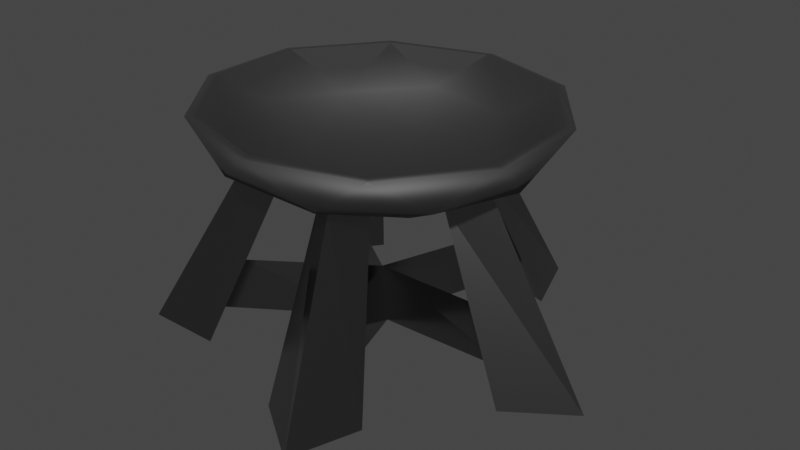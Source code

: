 # Source: sanctuary_brazier.blend  (saved by Blender 3.2.14; exported with 4.5.12 LTS)
import bpy
from mathutils import Matrix  # noqa: F401  (used for matrix-valued properties, if any)

bpy.ops.wm.read_factory_settings(use_empty=True)
scene = bpy.context.scene
scene.name = 'Scene'

# ---- collections
col_collection = bpy.data.collections.new('Collection'); scene.collection.children.link(col_collection)

# ---- materials (node trees are filled in below, after node groups)
mat_brazierbowl = bpy.data.materials.new('BrazierBowl')
mat_brazierbowl.use_transparent_shadow = False
mat_bazierlegs = bpy.data.materials.new('BazierLegs')
mat_bazierlegs.use_transparent_shadow = False

# ---- material node trees
mat_brazierbowl.use_nodes = True; mat_brazierbowl.node_tree.nodes.clear()
_N = mat_brazierbowl.node_tree.nodes; _L = mat_brazierbowl.node_tree.links
n0 = _N.new('ShaderNodeBsdfPrincipled'); n0.name = 'Principled BSDF'; n0.location = (10, 300)
n0.distribution = 'GGX'
n0.subsurface_method = 'RANDOM_WALK_SKIN'
n0.inputs[0].default_value = (0.1226, 0.1226, 0.1226, 1.0)
n0.inputs[1].default_value = 1.0
n0.inputs[2].default_value = 0.6835
n0.inputs[3].default_value = 1.45
n0.inputs[27].default_value = (0.0, 0.0, 0.0, 1.0)
n0.inputs[28].default_value = 1.0
n1 = _N.new('ShaderNodeOutputMaterial'); n1.name = 'Material Output'; n1.location = (300, 300)
_L.new(n0.outputs[0], n1.inputs[0])
n1.is_active_output = True
mat_bazierlegs.use_nodes = True; mat_bazierlegs.node_tree.nodes.clear()
_N = mat_bazierlegs.node_tree.nodes; _L = mat_bazierlegs.node_tree.links
n0 = _N.new('ShaderNodeBsdfPrincipled'); n0.name = 'Principled BSDF'; n0.location = (10, 300)
n0.distribution = 'GGX'
n0.subsurface_method = 'RANDOM_WALK_SKIN'
n0.inputs[0].default_value = (0.2697, 0.2697, 0.2697, 1.0)
n0.inputs[1].default_value = 1.0
n0.inputs[2].default_value = 0.2064
n0.inputs[3].default_value = 1.45
n0.inputs[27].default_value = (0.0, 0.0, 0.0, 1.0)
n0.inputs[28].default_value = 1.0
n1 = _N.new('ShaderNodeOutputMaterial'); n1.name = 'Material Output'; n1.location = (300, 300)
_L.new(n0.outputs[0], n1.inputs[0])
n1.is_active_output = True

# ---- world
world_world = bpy.data.worlds.new('World'); scene.world = world_world
world_world.use_nodes = True; world_world.node_tree.nodes.clear()
_N = world_world.node_tree.nodes; _L = world_world.node_tree.links
n0 = _N.new('ShaderNodeOutputWorld'); n0.name = 'World Output'; n0.location = (300, 300)
n1 = _N.new('ShaderNodeBackground'); n1.name = 'Background'; n1.location = (10, 300)
n1.inputs[0].default_value = (0.05088, 0.05088, 0.05088, 1.0)
_L.new(n1.outputs[0], n0.inputs[0])
n0.is_active_output = True
world_world.color = (0.05088, 0.05088, 0.05088)
world_world.use_sun_shadow = False
world_world.sun_shadow_jitter_overblur = 0.0

# ---- meshes
me_icosphere = bpy.data.meshes.new('Icosphere')
me_icosphere.from_pydata([(0.0, 0.0, -1.0), (0.7236, -0.5257, -0.4472), (-0.2764, -0.8506, -0.4472), (-0.8944, 0.0, -0.4472), (-0.2764, 0.8506, -0.4472), (0.7236, 0.5257, -0.4472), (0.02559, -0.5219, -0.7903), (0.2861, -0.4373, -0.7903), (0.2141, -0.6588, -0.6464), (0.6928, 0.0, -0.6464), (0.5043, 0.1369, -0.7903), (-0.4885, -0.1856, -0.7903), (-0.5605, -0.4072, -0.6464), (-0.3275, 0.4072, -0.7903), (-0.5605, 0.4072, -0.6464), (0.2141, 0.6588, -0.6464), (0.9511, -0.309, 0.0), (0.9511, 0.309, 0.0), (0.0, -1.0, 0.0), (0.5878, -0.809, 0.0), (-0.9511, -0.309, 0.0), (-0.5878, -0.809, 0.0), (-0.5878, 0.809, 0.0), (-0.9511, 0.309, 0.0), (0.5878, 0.809, 0.0), (0.0, 1.0, 0.0), (7.548e-08, 2.785e-10, -0.947), (0.6853, -0.4979, -0.4235), (-0.2617, -0.8056, -0.4235), (-0.847, 0.0, -0.4235), (-0.2617, 0.8056, -0.4235), (0.6853, 0.4979, -0.4235), (-0.1538, -0.4734, -0.8054), (0.4027, -0.2926, -0.8054), (0.2489, -0.766, -0.4978), (0.8054, -5.642e-10, -0.4978), (0.4027, 0.2926, -0.8054), (-0.4978, 2.821e-10, -0.8054), (-0.6516, -0.4734, -0.4978), (-0.1538, 0.4734, -0.8054), (-0.6516, 0.4734, -0.4978), (0.2489, 0.766, -0.4978), (0.9027, -0.2942, 0.0115), (0.9027, 0.2942, 0.0115), (-0.0008016, -0.9494, 0.0115), (0.5587, -0.7676, 0.0115), (-0.9032, -0.2926, 0.0115), (-0.5574, -0.7686, 0.0115), (-0.5574, 0.7686, 0.0115), (-0.9032, 0.2926, 0.0115), (0.5587, 0.7676, 0.0115), (-0.0008016, 0.9494, 0.0115), (0.2629, 0.809, -0.5257), (0.4253, 0.309, -0.8507), (0.2861, 0.4373, -0.7903), (-0.6882, 0.5, -0.5257), (-0.1625, 0.5, -0.8507), (0.02559, 0.5219, -0.7903), (-0.6882, -0.5, -0.5257), (-0.5257, 0.0, -0.8507), (-0.4885, 0.1856, -0.7903), (0.8506, 0.0, -0.5257), (-0.1625, -0.5, -0.8507), (-0.3275, -0.4072, -0.7903), (0.2629, -0.809, -0.5257), (0.4253, -0.309, -0.8507), (0.5043, -0.1369, -0.7903), (0.3124, 0.8377, -2.572), (0.3977, 1.224, -2.771), (0.2397, 0.8613, -2.572), (-0.7002, 0.5559, -2.572), (-1.041, 0.7564, -2.771), (-0.7451, 0.4941, -2.572), (-0.7451, -0.4941, -2.572), (-1.041, -0.7564, -2.771), (-0.7002, -0.5559, -2.572), (1.287, -1.704e-09, -2.771), (0.8932, 0.03821, -2.572), (0.8932, -0.03821, -2.572), (0.2397, -0.8613, -2.572), (0.3977, -1.224, -2.771), (0.3124, -0.8377, -2.572), (-0.6181, 0.4491, -1.98), (0.2361, 0.7266, -1.98), (0.764, 0.0, -1.98), (-0.6181, -0.4491, -1.98), (0.2361, -0.7266, -1.98), (0.5314, 0.8123, -2.771), (0.04754, 0.9695, -2.771), (-0.6083, 0.7564, -2.771), (-0.9074, 0.3448, -2.771), (-0.9074, -0.3448, -2.771), (-0.6083, -0.7564, -2.771), (0.9367, 0.2544, -2.771), (0.9367, -0.2544, -2.771), (0.04754, -0.9695, -2.771), (0.5314, -0.8123, -2.771), (0.7205, -0.1957, -1.781), (-0.4679, 0.5818, -1.781), (0.7205, 0.1957, -1.781), (-0.6979, 0.2652, -1.781), (0.03656, -0.7457, -1.781), (0.4087, -0.6248, -1.781), (-0.6979, -0.2652, -1.781), (-0.4679, -0.5818, -1.781), (0.4087, 0.6248, -1.781), (0.03656, 0.7457, -1.781), (0.07935, 0.05765, -2.572), (-0.03031, 0.09328, -2.572), (-0.09808, 1.49e-08, -2.572), (-0.03031, -0.09328, -2.572), (0.07935, -0.05765, -2.572), (-0.0001558, 0.0002157, -1.98)], [], [(0, 65, 62), (1, 65, 61), (0, 62, 59), (0, 59, 56), (0, 56, 53), (1, 61, 16), (2, 64, 18), (3, 58, 20), (4, 55, 22), (5, 52, 24), (1, 16, 19), (2, 18, 21), (3, 20, 23), (4, 22, 25), (5, 24, 17), (24, 52, 25), (52, 4, 25), (22, 55, 23), (55, 3, 23), (20, 58, 21), (58, 2, 21), (18, 64, 19), (64, 1, 19), (16, 61, 17), (61, 5, 17), (53, 52, 5), (56, 4, 52), (56, 55, 4), (70, 82, 112, 108), (59, 3, 55), (59, 58, 3), (67, 83, 112, 107), (62, 2, 58), (61, 53, 5), (57, 15, 68, 88, 106), (65, 0, 53), (62, 64, 2), (63, 12, 74, 92, 104), (65, 1, 64), (26, 32, 33), (27, 35, 33), (26, 37, 32), (26, 39, 37), (26, 36, 39), (27, 42, 35), (28, 44, 34), (29, 46, 38), (30, 48, 40), (31, 50, 41), (27, 45, 42), (28, 47, 44), (29, 49, 46), (30, 51, 48), (31, 43, 50), (50, 51, 41), (41, 51, 30), (48, 49, 40), (40, 49, 29), (46, 47, 38), (38, 47, 28), (44, 45, 34), (34, 45, 27), (42, 43, 35), (35, 43, 31), (36, 31, 41), (36, 41, 39), (39, 41, 30), (39, 30, 40), (39, 40, 37), (37, 40, 29), (37, 29, 38), (37, 38, 32), (32, 38, 28), (35, 31, 36), (35, 36, 33), (33, 36, 26), (32, 28, 34), (32, 34, 33), (33, 34, 27), (17, 24, 50, 43), (25, 22, 48, 51), (23, 20, 46, 49), (21, 18, 44, 47), (19, 16, 42, 45), (24, 25, 51, 50), (22, 23, 49, 48), (20, 21, 47, 46), (18, 19, 45, 44), (16, 17, 43, 42), (54, 15, 52, 53), (57, 54, 53, 56), (15, 57, 56, 52), (13, 14, 55, 56), (60, 13, 56, 59), (14, 60, 59, 55), (11, 12, 58, 59), (63, 11, 59, 62), (12, 63, 62, 58), (9, 10, 53, 61), (66, 9, 61, 65), (10, 66, 65, 53), (6, 8, 64, 62), (7, 6, 62, 65), (8, 7, 65, 64), (87, 88, 68), (89, 90, 71), (91, 92, 74), (76, 94, 93), (95, 96, 80), (14, 13, 98, 89, 71), (78, 84, 112, 111), (7, 8, 80, 96, 102), (8, 6, 101, 95, 80), (85, 75, 110, 112), (10, 9, 76, 93, 99), (12, 11, 103, 91, 74), (9, 66, 97, 94, 76), (15, 54, 105, 87, 68), (83, 105, 54, 57, 106), (84, 97, 66, 10, 99), (85, 103, 11, 63, 104), (86, 101, 6, 7, 102), (67, 69, 88, 87), (70, 72, 90, 89), (73, 75, 92, 91), (78, 77, 93, 94), (79, 81, 96, 95), (84, 78, 94, 97), (82, 70, 89, 98), (77, 84, 99, 93), (72, 82, 100, 90), (86, 79, 95, 101), (81, 86, 102, 96), (85, 73, 91, 103), (75, 85, 104, 92), (83, 67, 87, 105), (69, 83, 106, 88), (83, 69, 108, 112), (84, 77, 107, 112), (69, 67, 107, 108), (82, 72, 109, 112), (72, 70, 108, 109), (79, 86, 112, 110), (75, 73, 109, 110), (86, 81, 111, 112), (77, 78, 111, 107), (73, 85, 112, 109), (81, 79, 110, 111), (60, 14, 71, 90, 100), (82, 98, 13, 60, 100)])
me_icosphere.polygons.foreach_set('use_smooth', [1, 1, 1, 1, 1, 1, 1, 1, 1, 1, 1, 1, 1, 1, 1, 1, 1, 1, 1, 1, 1, 1, 1, 1, 1, 1, 1, 1, 0, 1, 1, 0, 1, 1, 0, 1, 1, 0, 1, 1, 1, 1, 1, 1, 1, 1, 1, 1, 1, 1, 1, 1, 1, 1, 1, 1, 1, 1, 1, 1, 1, 1, 1, 1, 1, 1, 1, 1, 1, 1, 1, 1, 1, 1, 1, 1, 1, 1, 1, 1, 1, 1, 1, 1, 1, 1, 1, 1, 1, 1, 1, 1, 1, 1, 1, 1, 1, 1, 1, 1, 1, 1, 1, 1, 0, 0, 0, 0, 0, 0, 0, 0, 0, 0, 0, 0, 0, 0, 0, 0, 0, 0, 0, 0, 0, 0, 0, 0, 0, 0, 0, 0, 0, 0, 0, 0, 0, 0, 0, 0, 0, 0, 0, 0, 0, 0, 0, 0, 0, 0])
me_icosphere.polygons.foreach_set('material_index', [0, 0, 0, 0, 0, 0, 0, 0, 0, 0, 0, 0, 0, 0, 0, 0, 0, 0, 0, 0, 0, 0, 0, 0, 0, 0, 0, 0, 1, 0, 0, 1, 0, 0, 1, 0, 0, 1, 0, 0, 0, 0, 0, 0, 0, 0, 0, 0, 0, 0, 0, 0, 0, 0, 0, 0, 0, 0, 0, 0, 0, 0, 0, 0, 0, 0, 0, 0, 0, 0, 0, 0, 0, 0, 0, 0, 0, 0, 0, 0, 0, 0, 0, 0, 0, 0, 0, 0, 0, 0, 0, 0, 0, 0, 0, 0, 0, 0, 0, 0, 0, 0, 0, 0, 1, 1, 1, 1, 1, 1, 1, 1, 1, 1, 1, 1, 1, 1, 1, 1, 1, 1, 1, 1, 1, 1, 1, 1, 1, 1, 1, 1, 1, 1, 1, 1, 1, 1, 1, 1, 1, 1, 1, 1, 1, 1, 1, 1, 1, 1])
_uv = me_icosphere.uv_layers.new(name='UVMap')
_uv.uv.foreach_set('vector', [0.5042, 0.5812, 0.6266, 0.4922, 0.4574, 0.4373, 0.3529, 0.7495, 0.4153, 0.6333, 0.5042, 0.7269, 0.5042, 0.5812, 0.4574, 0.4373, 0.3529, 0.5812, 0.5042, 0.5812, 0.3529, 0.5812, 0.4574, 0.7251, 0.5042, 0.5812, 0.4574, 0.7251, 0.6266, 0.6701, 0.3529, 0.7495, 0.5042, 0.7269, 0.4153, 0.8782, 0.4247, 0.7495, 0.5799, 0.7269, 0.5042, 0.8782, 0.5042, 0.7495, 0.3603, 0.7269, 0.4153, 0.8782, 0.4247, 0.7495, 0.3061, 0.7269, 0.335, 0.8782, 0.7125, 0.7495, 0.5799, 0.7269, 0.6734, 0.8782, 0.3529, 0.7495, 0.4153, 0.8782, 0.2713, 0.8782, 0.4247, 0.7495, 0.5042, 0.8782, 0.335, 0.8782, 0.5042, 0.7495, 0.4153, 0.8782, 0.5931, 0.8782, 0.4247, 0.7495, 0.335, 0.8782, 0.5042, 0.8782, 0.6555, 0.7495, 0.7371, 0.8782, 0.5931, 0.8782, 0.6734, 0.8782, 0.5799, 0.7269, 0.5042, 0.8782, 0.5799, 0.7269, 0.4247, 0.7495, 0.5042, 0.8782, 0.7371, 0.8782, 0.6481, 0.7269, 0.5931, 0.8782, 0.6481, 0.7269, 0.5042, 0.7495, 0.5931, 0.8782, 0.4153, 0.8782, 0.3603, 0.7269, 0.2713, 0.8782, 0.3061, 0.7269, 0.4247, 0.7495, 0.335, 0.8782, 0.5042, 0.8782, 0.5799, 0.7269, 0.6734, 0.8782, 0.5799, 0.7269, 0.7125, 0.7495, 0.6734, 0.8782, 0.4153, 0.8782, 0.5042, 0.7269, 0.5931, 0.8782, 0.5042, 0.7269, 0.6555, 0.7495, 0.5931, 0.8782, 0.6266, 0.6701, 0.5799, 0.814, 0.7125, 0.7325, 0.4574, 0.6333, 0.4247, 0.7495, 0.5799, 0.7269, 0.4574, 0.7251, 0.3061, 0.7251, 0.4247, 0.826, 0.3027, 0.1379, 0.3263, 0.3083, 0.5042, 0.3083, 0.4955, 0.1379, 0.5042, 0.6333, 0.5042, 0.7495, 0.6481, 0.7269, 0.5042, 0.6333, 0.3603, 0.7269, 0.5042, 0.7495, 0.7453, 0.1379, 0.7134, 0.3083, 0.5043, 0.3083, 0.5208, 0.1379, 0.4574, 0.4373, 0.4247, 0.3363, 0.3061, 0.4373, 0.5042, 0.7269, 0.5931, 0.6333, 0.6555, 0.7495, 0.5116, 0.6507, 0.5658, 0.6921, 0.6187, 0.08055, 0.5179, 0.08055, 0.5147, 0.3656, 0.6266, 0.4922, 0.5042, 0.5812, 0.6266, 0.6701, 0.4574, 0.6333, 0.5799, 0.7269, 0.4247, 0.7495, 0.41, 0.6507, 0.3429, 0.6921, 0.2045, 0.08055, 0.3291, 0.08055, 0.3695, 0.3656, 0.6266, 0.4922, 0.7125, 0.4299, 0.5799, 0.3483, 0.5042, 0.5812, 0.4599, 0.4449, 0.6201, 0.497, 0.3609, 0.7563, 0.5042, 0.7349, 0.42, 0.6464, 0.5042, 0.5812, 0.3609, 0.5812, 0.4599, 0.4449, 0.5042, 0.5812, 0.4599, 0.7174, 0.3609, 0.5812, 0.5042, 0.5812, 0.6201, 0.6654, 0.4599, 0.7174, 0.3609, 0.7563, 0.4195, 0.8815, 0.5042, 0.7349, 0.4289, 0.7563, 0.504, 0.8815, 0.5758, 0.7349, 0.5042, 0.7563, 0.42, 0.8815, 0.3679, 0.7349, 0.4289, 0.7563, 0.3438, 0.8815, 0.3167, 0.7349, 0.7014, 0.7563, 0.665, 0.8815, 0.5758, 0.7349, 0.3609, 0.7563, 0.2833, 0.8815, 0.4195, 0.8815, 0.4289, 0.7563, 0.3438, 0.8815, 0.504, 0.8815, 0.5042, 0.7563, 0.5884, 0.8815, 0.42, 0.8815, 0.4289, 0.7563, 0.504, 0.8815, 0.3438, 0.8815, 0.6475, 0.7563, 0.5889, 0.8815, 0.7252, 0.8815, 0.665, 0.8815, 0.504, 0.8815, 0.5758, 0.7349, 0.5758, 0.7349, 0.504, 0.8815, 0.4289, 0.7563, 0.7254, 0.8815, 0.5884, 0.8815, 0.6405, 0.7349, 0.6405, 0.7349, 0.5884, 0.8815, 0.5042, 0.7563, 0.42, 0.8815, 0.283, 0.8815, 0.3679, 0.7349, 0.3167, 0.7349, 0.3438, 0.8815, 0.4289, 0.7563, 0.504, 0.8815, 0.665, 0.8815, 0.5758, 0.7349, 0.5758, 0.7349, 0.665, 0.8815, 0.7014, 0.7563, 0.4195, 0.8815, 0.5889, 0.8815, 0.5042, 0.7349, 0.5042, 0.7349, 0.5889, 0.8815, 0.6475, 0.7563, 0.6201, 0.6654, 0.7014, 0.7245, 0.5758, 0.8017, 0.6201, 0.6654, 0.5758, 0.8017, 0.4599, 0.7174, 0.4599, 0.6464, 0.5758, 0.7349, 0.4289, 0.7563, 0.4599, 0.7174, 0.4289, 0.813, 0.3167, 0.7174, 0.4599, 0.7174, 0.3167, 0.7174, 0.3609, 0.5812, 0.5042, 0.6464, 0.6405, 0.7349, 0.5042, 0.7563, 0.5042, 0.6464, 0.5042, 0.7563, 0.3679, 0.7349, 0.3609, 0.5812, 0.3167, 0.4449, 0.4599, 0.4449, 0.4599, 0.4449, 0.3167, 0.4449, 0.4289, 0.3493, 0.5042, 0.7349, 0.6475, 0.7563, 0.5884, 0.6464, 0.736, 0.5812, 0.6201, 0.6654, 0.6201, 0.497, 0.6201, 0.497, 0.6201, 0.6654, 0.5042, 0.5812, 0.4599, 0.6464, 0.4289, 0.7563, 0.5758, 0.7349, 0.4599, 0.4449, 0.5758, 0.3607, 0.6201, 0.497, 0.6201, 0.497, 0.5758, 0.3607, 0.7014, 0.4379, 0.778, 0.6701, 0.6734, 0.814, 0.665, 0.8021, 0.764, 0.6658, 0.5042, 0.869, 0.335, 0.814, 0.3438, 0.8024, 0.504, 0.8545, 0.2305, 0.6701, 0.2305, 0.4922, 0.2442, 0.4969, 0.2442, 0.6654, 0.335, 0.3483, 0.5042, 0.2933, 0.504, 0.3079, 0.3438, 0.36, 0.6734, 0.3483, 0.778, 0.4922, 0.764, 0.4965, 0.665, 0.3602, 0.6734, 0.814, 0.5042, 0.869, 0.504, 0.8545, 0.665, 0.8021, 0.335, 0.814, 0.2305, 0.6701, 0.2442, 0.6654, 0.3438, 0.8024, 0.2305, 0.4922, 0.335, 0.3483, 0.3438, 0.36, 0.2442, 0.4969, 0.5042, 0.2933, 0.6734, 0.3483, 0.665, 0.3602, 0.504, 0.3079, 0.778, 0.4922, 0.778, 0.6701, 0.764, 0.6658, 0.764, 0.4965, 0.5865, 0.707, 0.5658, 0.7708, 0.5799, 0.814, 0.6266, 0.6701, 0.5116, 0.7314, 0.5865, 0.707, 0.6266, 0.6701, 0.4574, 0.7251, 0.5658, 0.7708, 0.5116, 0.7314, 0.4574, 0.7251, 0.5799, 0.814, 0.41, 0.6984, 0.3429, 0.6984, 0.3061, 0.7251, 0.4574, 0.7251, 0.3636, 0.6346, 0.41, 0.6984, 0.4574, 0.7251, 0.3529, 0.5812, 0.3429, 0.6984, 0.3636, 0.6346, 0.3529, 0.5812, 0.3061, 0.7251, 0.3636, 0.5277, 0.3429, 0.464, 0.3061, 0.4373, 0.3529, 0.5812, 0.41, 0.464, 0.3636, 0.5277, 0.3529, 0.5812, 0.4574, 0.4373, 0.3429, 0.464, 0.41, 0.464, 0.4574, 0.4373, 0.3061, 0.4373, 0.7036, 0.5812, 0.6494, 0.6206, 0.6266, 0.6701, 0.749, 0.5812, 0.6494, 0.5418, 0.7036, 0.5812, 0.749, 0.5812, 0.6266, 0.4922, 0.6494, 0.6206, 0.6494, 0.5418, 0.6266, 0.4922, 0.6266, 0.6701, 0.5116, 0.431, 0.5658, 0.3915, 0.5799, 0.3483, 0.4574, 0.4373, 0.5865, 0.4553, 0.5116, 0.431, 0.4574, 0.4373, 0.6266, 0.4922, 0.5658, 0.3915, 0.5865, 0.4553, 0.6266, 0.4922, 0.5799, 0.3483, 0.6572, 0.815, 0.5179, 0.8602, 0.6187, 0.9334, 0.3291, 0.7989, 0.243, 0.6804, 0.2045, 0.7989, 0.243, 0.4819, 0.3291, 0.3635, 0.2045, 0.3635, 0.8746, 0.5812, 0.7738, 0.508, 0.7738, 0.6544, 0.5179, 0.3021, 0.6572, 0.3474, 0.6187, 0.2289, 0.3429, 0.6921, 0.41, 0.6507, 0.3695, 0.3656, 0.3291, 0.08055, 0.2045, 0.08055, 0.7613, 0.1379, 0.7241, 0.3083, 0.5042, 0.3083, 0.527, 0.1379, 0.3783, 0.6507, 0.3146, 0.6921, 0.1519, 0.08055, 0.2704, 0.08055, 0.3244, 0.3656, 0.5658, 0.6921, 0.5116, 0.6507, 0.5147, 0.3656, 0.5179, 0.08055, 0.6187, 0.08055, 0.3263, 0.3083, 0.3027, 0.1379, 0.4955, 0.1379, 0.5042, 0.3083, 0.6494, 0.6507, 0.7036, 0.6921, 0.8746, 0.08055, 0.7738, 0.08055, 0.7116, 0.3656, 0.387, 0.6921, 0.4508, 0.6507, 0.4279, 0.3656, 0.405, 0.08055, 0.2865, 0.08055, 0.7036, 0.6921, 0.6494, 0.6507, 0.7116, 0.3656, 0.7738, 0.08055, 0.8746, 0.08055, 0.6938, 0.6921, 0.6301, 0.6507, 0.684, 0.3656, 0.738, 0.08055, 0.8565, 0.08055, 0.5722, 0.3083, 0.6219, 0.3656, 0.5865, 0.6507, 0.5116, 0.6507, 0.5147, 0.3656, 0.5042, 0.3083, 0.4479, 0.3656, 0.4648, 0.6507, 0.5436, 0.6507, 0.5605, 0.3656, 0.3749, 0.3083, 0.4279, 0.3656, 0.4508, 0.6507, 0.387, 0.6507, 0.3367, 0.3656, 0.5722, 0.3083, 0.5147, 0.3656, 0.5116, 0.6507, 0.5865, 0.6507, 0.6219, 0.3656, 0.5941, 0.1379, 0.5732, 0.1379, 0.5179, 0.08055, 0.6572, 0.08055, 0.6642, 0.1379, 0.6464, 0.1379, 0.6034, 0.08055, 0.7219, 0.08055, 0.362, 0.1379, 0.3442, 0.1379, 0.2865, 0.08055, 0.405, 0.08055, 0.4932, 0.1379, 0.5152, 0.1379, 0.5774, 0.08055, 0.431, 0.08055, 0.5732, 0.1379, 0.5941, 0.1379, 0.6572, 0.08055, 0.5179, 0.08055, 0.5042, 0.3083, 0.4932, 0.1379, 0.431, 0.08055, 0.4479, 0.3656, 0.6335, 0.3083, 0.6642, 0.1379, 0.7219, 0.08055, 0.6717, 0.3656, 0.5152, 0.1379, 0.5042, 0.3083, 0.5605, 0.3656, 0.5774, 0.08055, 0.6464, 0.1379, 0.6335, 0.3083, 0.5805, 0.3656, 0.6034, 0.08055, 0.5722, 0.3083, 0.5732, 0.1379, 0.5179, 0.08055, 0.5147, 0.3656, 0.5941, 0.1379, 0.5722, 0.3083, 0.6219, 0.3656, 0.6572, 0.08055, 0.3749, 0.3083, 0.362, 0.1379, 0.405, 0.08055, 0.4279, 0.3656, 0.3442, 0.1379, 0.3749, 0.3083, 0.3367, 0.3656, 0.2865, 0.08055, 0.5722, 0.3083, 0.5941, 0.1379, 0.6572, 0.08055, 0.6219, 0.3656, 0.5732, 0.1379, 0.5722, 0.3083, 0.5147, 0.3656, 0.5179, 0.08055, 0.7134, 0.3083, 0.7521, 0.1379, 0.5311, 0.1379, 0.5043, 0.3083, 0.7241, 0.3083, 0.7613, 0.1379, 0.527, 0.1379, 0.5042, 0.3083, 0.5732, 0.8291, 0.5941, 0.8223, 0.527, 0.5978, 0.4955, 0.608, 0.3263, 0.3083, 0.2897, 0.1379, 0.476, 0.1379, 0.5042, 0.3083, 0.2897, 0.7234, 0.3027, 0.7412, 0.4955, 0.608, 0.476, 0.5812, 0.2563, 0.1379, 0.2951, 0.3083, 0.5043, 0.3083, 0.4774, 0.1379, 0.3027, 0.4212, 0.2897, 0.439, 0.476, 0.5812, 0.4955, 0.5543, 0.2951, 0.3083, 0.2631, 0.1379, 0.4876, 0.1379, 0.5043, 0.3083, 0.7613, 0.5922, 0.7613, 0.5702, 0.527, 0.5646, 0.527, 0.5978, 0.2897, 0.1379, 0.3263, 0.3083, 0.5042, 0.3083, 0.476, 0.1379, 0.5941, 0.3401, 0.5732, 0.3333, 0.4955, 0.5543, 0.527, 0.5646, 0.5576, 0.6507, 0.6214, 0.6921, 0.7219, 0.08055, 0.6034, 0.08055, 0.5805, 0.3656, 0.6335, 0.3083, 0.6717, 0.3656, 0.6214, 0.6507, 0.5576, 0.6507, 0.5805, 0.3656])
me_icosphere.materials.append(mat_brazierbowl)
me_icosphere.materials.append(mat_bazierlegs)
me_icosphere.use_remesh_fix_poles = True
me_icosphere.use_remesh_preserve_attributes = False
me_icosphere.update()

# ---- objects
ob_sanctuarybrazier = bpy.data.objects.new('SanctuaryBrazier', me_icosphere)

# ---- transforms, parenting, visibility, modifiers, constraints
ob_sanctuarybrazier.location = (0.0, 0.0, 0.6928)
ob_sanctuarybrazier.scale = (0.5257, 0.5, 0.25)

# ---- collection membership
col_collection.objects.link(ob_sanctuarybrazier)

# ---- scene / render settings (as saved in the file)
scene.frame_start = 1; scene.frame_end = 250; scene.frame_set(1)
scene.render.engine = 'BLENDER_EEVEE_NEXT'
scene.cycles.sampling_pattern = 'TABULATED_SOBOL'
scene.cycles.use_light_tree = False
scene.view_settings.view_transform = 'Filmic'
bpy.context.view_layer.update()

# ---- added for rendering (the .blend has no active camera and no usable light): camera, sun
cam_auto = bpy.data.cameras.new('AutoCamera')
cam_auto.lens = 50.0
cam_auto.sensor_width = 36.0
cam_auto.clip_end = 1000.0
ob_auto_camera = bpy.data.objects.new('AutoCamera', cam_auto)
scene.collection.objects.link(ob_auto_camera)
ob_auto_camera.location = (1.79054, -2.07112, 1.72859)
ob_auto_camera.rotation_euler = (1.09748, -7.21219e-08, 0.694738)
scene.camera = ob_auto_camera
light_auto_sun = bpy.data.lights.new('AutoSun', 'SUN')
light_auto_sun.energy = 3.0
light_auto_sun.angle = 0.0523599
ob_auto_sun = bpy.data.objects.new('AutoSun', light_auto_sun)
scene.collection.objects.link(ob_auto_sun)
ob_auto_sun.rotation_euler = (0.872665, 0.174533, 0.523599)
bpy.context.view_layer.update()
